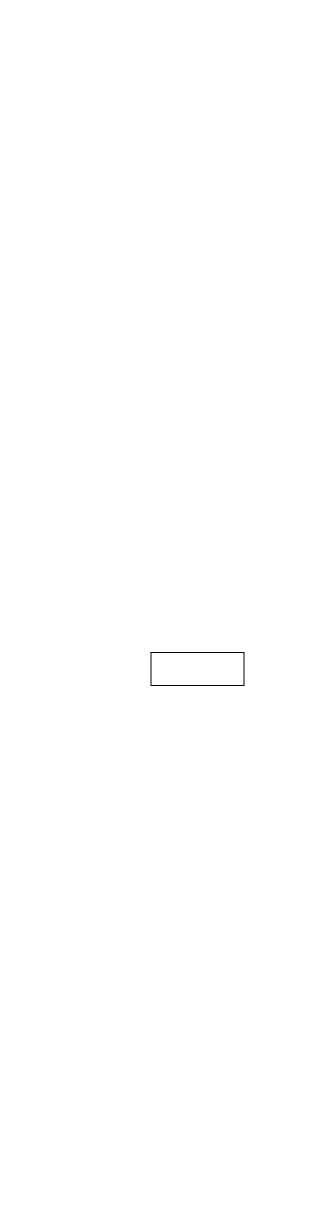

The diagram above was exported from draw.io. Its source (the exported page's mxGraphModel, read from the mxfile embedded in the PNG):
<mxGraphModel dx="303" dy="512" grid="0" gridSize="10" guides="1" tooltips="1" connect="1" arrows="1" fold="1" page="0" pageScale="1" pageWidth="827" pageHeight="1169" math="0" shadow="0">
  <root>
    <mxCell id="0" />
    <mxCell id="1" parent="0" />
    <mxCell id="58" style="edgeStyle=none;html=1;exitX=0.5;exitY=1;exitDx=0;exitDy=0;entryX=0.5;entryY=0;entryDx=0;entryDy=0;fontSize=18;fontColor=#FFFFFF;strokeColor=#FFFFFF;fontFamily=Comic Sans MS;labelBackgroundColor=none;" parent="1" source="2" target="57" edge="1">
      <mxGeometry relative="1" as="geometry" />
    </mxCell>
    <mxCell id="2" value="&lt;font&gt;inputArray&lt;/font&gt;" style="rounded=0;whiteSpace=wrap;html=1;strokeColor=#FFFFFF;fontFamily=Comic Sans MS;fontColor=#FFFFFF;labelBackgroundColor=none;fillColor=none;" parent="1" vertex="1">
      <mxGeometry x="388" y="96" width="120" height="40" as="geometry" />
    </mxCell>
    <mxCell id="32" style="edgeStyle=none;html=1;entryX=0.5;entryY=0;entryDx=0;entryDy=0;strokeColor=#FFFFFF;fontFamily=Comic Sans MS;fontColor=#FFFFFF;labelBackgroundColor=none;" parent="1" source="6" edge="1">
      <mxGeometry relative="1" as="geometry">
        <mxPoint x="449" y="642" as="targetPoint" />
      </mxGeometry>
    </mxCell>
    <mxCell id="6" value="&lt;div style=&quot;line-height: 19px&quot;&gt;&lt;span style=&quot;font-size: 18px&quot;&gt;WriteNewArray&lt;/span&gt;&lt;/div&gt;" style="rounded=0;whiteSpace=wrap;html=1;strokeColor=#FFFFFF;align=center;fontFamily=Comic Sans MS;fontColor=#FFFFFF;labelBackgroundColor=none;fillColor=none;" parent="1" vertex="1">
      <mxGeometry x="354" y="573" width="190" height="40" as="geometry" />
    </mxCell>
    <mxCell id="29" style="edgeStyle=none;html=1;entryX=0.5;entryY=0;entryDx=0;entryDy=0;strokeColor=#FFFFFF;fontFamily=Comic Sans MS;fontColor=#FFFFFF;labelBackgroundColor=none;" parent="1" target="10" edge="1">
      <mxGeometry relative="1" as="geometry">
        <mxPoint x="449.3600000000001" y="678.0000000000002" as="sourcePoint" />
      </mxGeometry>
    </mxCell>
    <mxCell id="15" style="edgeStyle=none;html=1;entryX=0.5;entryY=0;entryDx=0;entryDy=0;strokeColor=#FFFFFF;fontFamily=Comic Sans MS;fontColor=#FFFFFF;labelBackgroundColor=none;" parent="1" source="10" target="11" edge="1">
      <mxGeometry relative="1" as="geometry" />
    </mxCell>
    <mxCell id="73" value="Yes" style="edgeLabel;html=1;align=center;verticalAlign=middle;resizable=0;points=[];fontSize=10;fontColor=#FFFFFF;fontFamily=Comic Sans MS;labelBackgroundColor=default;" parent="15" vertex="1" connectable="0">
      <mxGeometry x="-0.45" y="-1" relative="1" as="geometry">
        <mxPoint x="11" y="-1" as="offset" />
      </mxGeometry>
    </mxCell>
    <mxCell id="31" style="edgeStyle=none;html=1;entryX=0.5;entryY=0;entryDx=0;entryDy=0;strokeColor=#FFFFFF;fontFamily=Comic Sans MS;fontColor=#FFFFFF;labelBackgroundColor=none;" parent="1" source="10" target="30" edge="1">
      <mxGeometry relative="1" as="geometry">
        <Array as="points">
          <mxPoint x="570" y="740" />
          <mxPoint x="570" y="1030" />
          <mxPoint x="450" y="1030" />
        </Array>
      </mxGeometry>
    </mxCell>
    <mxCell id="10" value="i &amp;lt; oldArray.Lenght" style="rhombus;whiteSpace=wrap;html=1;strokeColor=#FFFFFF;fontFamily=Comic Sans MS;fontColor=#FFFFFF;labelBackgroundColor=none;fillColor=none;" parent="1" vertex="1">
      <mxGeometry x="370" y="710" width="160" height="60" as="geometry" />
    </mxCell>
    <mxCell id="16" style="edgeStyle=none;html=1;entryX=0.5;entryY=0;entryDx=0;entryDy=0;strokeColor=#FFFFFF;fontFamily=Comic Sans MS;fontColor=#FFFFFF;labelBackgroundColor=none;" parent="1" source="11" target="12" edge="1">
      <mxGeometry relative="1" as="geometry" />
    </mxCell>
    <mxCell id="77" style="edgeStyle=none;html=1;exitX=0;exitY=0.5;exitDx=0;exitDy=0;entryX=1;entryY=0.5;entryDx=0;entryDy=0;fontSize=10;fontColor=#FFFFFF;strokeColor=#FFFFFF;fontFamily=Comic Sans MS;labelBackgroundColor=none;" parent="1" source="11" target="20" edge="1">
      <mxGeometry relative="1" as="geometry" />
    </mxCell>
    <mxCell id="80" value="No" style="edgeLabel;html=1;align=center;verticalAlign=middle;resizable=0;points=[];fontSize=10;fontColor=#FFFFFF;fontFamily=Comic Sans MS;labelBackgroundColor=default;" parent="77" vertex="1" connectable="0">
      <mxGeometry x="-0.2952" y="3" relative="1" as="geometry">
        <mxPoint x="-2" y="-15" as="offset" />
      </mxGeometry>
    </mxCell>
    <mxCell id="11" value="&lt;div style=&quot;line-height: 19px&quot;&gt;&lt;font size=&quot;1&quot;&gt;oldArray[i].Lenght &amp;lt;= lenghtLimit&lt;/font&gt;&lt;/div&gt;" style="rhombus;whiteSpace=wrap;html=1;strokeColor=#FFFFFF;fontFamily=Comic Sans MS;fontColor=#FFFFFF;labelBackgroundColor=none;fillColor=none;" parent="1" vertex="1">
      <mxGeometry x="353.5" y="811.5" width="189" height="57" as="geometry" />
    </mxCell>
    <mxCell id="19" style="edgeStyle=none;html=1;entryX=0.5;entryY=0;entryDx=0;entryDy=0;strokeColor=#FFFFFF;fontFamily=Comic Sans MS;fontColor=#FFFFFF;labelBackgroundColor=none;" parent="1" source="12" target="13" edge="1">
      <mxGeometry relative="1" as="geometry" />
    </mxCell>
    <mxCell id="12" value="newArray[temp] = oldArray[i]" style="rounded=0;whiteSpace=wrap;html=1;strokeColor=#FFFFFF;fontFamily=Comic Sans MS;fontColor=#FFFFFF;labelBackgroundColor=none;fillColor=none;" parent="1" vertex="1">
      <mxGeometry x="337" y="914" width="226" height="34" as="geometry" />
    </mxCell>
    <mxCell id="78" style="edgeStyle=none;html=1;exitX=0;exitY=0.5;exitDx=0;exitDy=0;entryX=0.5;entryY=1;entryDx=0;entryDy=0;fontSize=10;fontColor=#FFFFFF;strokeColor=#FFFFFF;fontFamily=Comic Sans MS;labelBackgroundColor=none;" parent="1" source="13" target="20" edge="1">
      <mxGeometry relative="1" as="geometry">
        <Array as="points">
          <mxPoint x="279" y="990" />
        </Array>
      </mxGeometry>
    </mxCell>
    <mxCell id="13" value="&lt;font&gt;temp++&lt;/font&gt;" style="rounded=0;whiteSpace=wrap;html=1;strokeColor=#FFFFFF;fontFamily=Comic Sans MS;fontColor=#FFFFFF;labelBackgroundColor=none;fillColor=none;" parent="1" vertex="1">
      <mxGeometry x="414.5" y="970" width="69" height="40" as="geometry" />
    </mxCell>
    <mxCell id="79" style="edgeStyle=none;html=1;exitX=0.5;exitY=0;exitDx=0;exitDy=0;entryX=0;entryY=0.5;entryDx=0;entryDy=0;fontSize=10;fontColor=#FFFFFF;strokeColor=#FFFFFF;fontFamily=Comic Sans MS;labelBackgroundColor=none;" parent="1" source="20" target="10" edge="1">
      <mxGeometry relative="1" as="geometry">
        <Array as="points">
          <mxPoint x="279" y="740" />
        </Array>
      </mxGeometry>
    </mxCell>
    <mxCell id="20" value="&lt;font&gt;i++&lt;/font&gt;" style="rounded=0;whiteSpace=wrap;html=1;strokeColor=#FFFFFF;fontFamily=Comic Sans MS;fontColor=#FFFFFF;labelBackgroundColor=none;fillColor=none;" parent="1" vertex="1">
      <mxGeometry x="251" y="827.5" width="56" height="25" as="geometry" />
    </mxCell>
    <mxCell id="82" value="" style="edgeStyle=none;html=1;fontSize=10;fontColor=#FFFFFF;strokeColor=#FFFFFF;fontFamily=Comic Sans MS;labelBackgroundColor=none;" parent="1" source="30" target="81" edge="1">
      <mxGeometry relative="1" as="geometry" />
    </mxCell>
    <mxCell id="30" value="&lt;font&gt;NewArray&lt;/font&gt;" style="shape=document;whiteSpace=wrap;html=1;boundedLbl=1;strokeColor=#FFFFFF;fontFamily=Comic Sans MS;fontColor=#FFFFFF;labelBackgroundColor=none;fillColor=none;" parent="1" vertex="1">
      <mxGeometry x="400" y="1060" width="100" height="50" as="geometry" />
    </mxCell>
    <mxCell id="36" style="edgeStyle=none;html=1;entryX=0.5;entryY=0;entryDx=0;entryDy=0;strokeColor=#FFFFFF;fontFamily=Comic Sans MS;fontColor=#FFFFFF;labelBackgroundColor=none;" parent="1" source="37" target="39" edge="1">
      <mxGeometry relative="1" as="geometry" />
    </mxCell>
    <mxCell id="37" value="&lt;font&gt;result = 0&lt;br&gt;i = 0&lt;/font&gt;" style="rounded=0;whiteSpace=wrap;html=1;strokeColor=#FFFFFF;fontFamily=Comic Sans MS;fontColor=#FFFFFF;labelBackgroundColor=none;fillColor=none;" parent="1" vertex="1">
      <mxGeometry x="407" y="216" width="82" height="29" as="geometry" />
    </mxCell>
    <mxCell id="38" style="edgeStyle=none;html=1;entryX=0.5;entryY=0;entryDx=0;entryDy=0;strokeColor=#FFFFFF;fontFamily=Comic Sans MS;fontColor=#FFFFFF;labelBackgroundColor=none;" parent="1" source="39" target="42" edge="1">
      <mxGeometry relative="1" as="geometry" />
    </mxCell>
    <mxCell id="66" value="Yes" style="edgeLabel;html=1;align=center;verticalAlign=middle;resizable=0;points=[];fontSize=10;fontColor=#FFFFFF;fontFamily=Comic Sans MS;labelBackgroundColor=default;" parent="38" vertex="1" connectable="0">
      <mxGeometry x="-0.45" y="-1" relative="1" as="geometry">
        <mxPoint x="10" as="offset" />
      </mxGeometry>
    </mxCell>
    <mxCell id="56" style="edgeStyle=none;html=1;strokeColor=#FFFFFF;fontFamily=Comic Sans MS;fontColor=#FFFFFF;labelBackgroundColor=none;" parent="1" source="39" target="6" edge="1">
      <mxGeometry relative="1" as="geometry">
        <Array as="points">
          <mxPoint x="566" y="304" />
          <mxPoint x="566" y="367" />
          <mxPoint x="566" y="499" />
          <mxPoint x="566" y="530" />
          <mxPoint x="449" y="530" />
        </Array>
      </mxGeometry>
    </mxCell>
    <mxCell id="72" value="No" style="edgeLabel;html=1;align=center;verticalAlign=middle;resizable=0;points=[];fontSize=10;fontColor=#FFFFFF;fontFamily=Comic Sans MS;labelBackgroundColor=none;" parent="56" vertex="1" connectable="0">
      <mxGeometry x="-0.9122" y="-1" relative="1" as="geometry">
        <mxPoint x="1" y="-6" as="offset" />
      </mxGeometry>
    </mxCell>
    <mxCell id="39" value="i&amp;lt;array.Lenght" style="rhombus;whiteSpace=wrap;html=1;strokeColor=#FFFFFF;fontFamily=Comic Sans MS;fontColor=#FFFFFF;labelBackgroundColor=none;fillColor=none;" parent="1" vertex="1">
      <mxGeometry x="369" y="274" width="160" height="60" as="geometry" />
    </mxCell>
    <mxCell id="40" style="edgeStyle=none;html=1;entryX=0.5;entryY=0;entryDx=0;entryDy=0;strokeColor=#FFFFFF;fontFamily=Comic Sans MS;fontColor=#FFFFFF;labelBackgroundColor=none;" parent="1" source="42" edge="1">
      <mxGeometry relative="1" as="geometry">
        <mxPoint x="449" y="464" as="targetPoint" />
      </mxGeometry>
    </mxCell>
    <mxCell id="83" style="edgeStyle=none;html=1;exitX=0;exitY=0.5;exitDx=0;exitDy=0;entryX=1;entryY=0.5;entryDx=0;entryDy=0;fontSize=10;fontColor=#FFFFFF;strokeColor=#FFFFFF;fontFamily=Comic Sans MS;labelBackgroundColor=none;" parent="1" source="42" target="51" edge="1">
      <mxGeometry relative="1" as="geometry" />
    </mxCell>
    <mxCell id="84" value="No" style="edgeLabel;html=1;align=center;verticalAlign=middle;resizable=0;points=[];fontSize=10;fontColor=#FFFFFF;fontFamily=Comic Sans MS;labelBackgroundColor=default;" parent="83" vertex="1" connectable="0">
      <mxGeometry x="-0.4815" y="-1" relative="1" as="geometry">
        <mxPoint x="-4" y="-6" as="offset" />
      </mxGeometry>
    </mxCell>
    <mxCell id="42" value="&lt;div style=&quot;line-height: 19px&quot;&gt;&lt;font style=&quot;font-size: 10px&quot;&gt;array[i].Length &amp;lt;= lengthLimit&lt;/font&gt;&lt;/div&gt;" style="rhombus;whiteSpace=wrap;html=1;strokeColor=#FFFFFF;fontFamily=Comic Sans MS;fontColor=#FFFFFF;labelBackgroundColor=none;fillColor=none;" parent="1" vertex="1">
      <mxGeometry x="345" y="371" width="210" height="56" as="geometry" />
    </mxCell>
    <mxCell id="75" style="edgeStyle=none;html=1;exitX=0;exitY=0.5;exitDx=0;exitDy=0;entryX=0.5;entryY=1;entryDx=0;entryDy=0;fontSize=10;fontColor=#FFFFFF;strokeColor=#FFFFFF;fontFamily=Comic Sans MS;labelBackgroundColor=none;" parent="1" source="46" target="51" edge="1">
      <mxGeometry relative="1" as="geometry">
        <Array as="points">
          <mxPoint x="285" y="480" />
        </Array>
      </mxGeometry>
    </mxCell>
    <mxCell id="46" value="&lt;font&gt;result++&lt;/font&gt;" style="rounded=0;whiteSpace=wrap;html=1;strokeColor=#FFFFFF;fontFamily=Comic Sans MS;fontColor=#FFFFFF;labelBackgroundColor=none;fillColor=none;" parent="1" vertex="1">
      <mxGeometry x="411" y="463" width="78" height="34" as="geometry" />
    </mxCell>
    <mxCell id="76" style="edgeStyle=none;html=1;exitX=0.5;exitY=0;exitDx=0;exitDy=0;entryX=0;entryY=0.5;entryDx=0;entryDy=0;fontSize=10;fontColor=#FFFFFF;strokeColor=#FFFFFF;fontFamily=Comic Sans MS;labelBackgroundColor=none;" parent="1" source="51" target="39" edge="1">
      <mxGeometry relative="1" as="geometry">
        <Array as="points">
          <mxPoint x="285" y="304" />
        </Array>
      </mxGeometry>
    </mxCell>
    <mxCell id="51" value="&lt;font&gt;i++&lt;/font&gt;" style="rounded=0;whiteSpace=wrap;html=1;strokeColor=#FFFFFF;fontFamily=Comic Sans MS;fontColor=#FFFFFF;labelBackgroundColor=none;fillColor=none;" parent="1" vertex="1">
      <mxGeometry x="259" y="388.5" width="50" height="21" as="geometry" />
    </mxCell>
    <mxCell id="59" style="edgeStyle=none;html=1;exitX=0.5;exitY=1;exitDx=0;exitDy=0;entryX=0.5;entryY=0;entryDx=0;entryDy=0;fontSize=18;fontColor=#FFFFFF;strokeColor=#FFFFFF;fontFamily=Comic Sans MS;labelBackgroundColor=none;" parent="1" source="57" target="37" edge="1">
      <mxGeometry relative="1" as="geometry" />
    </mxCell>
    <mxCell id="57" value="&lt;span style=&quot;font-size: 14px&quot;&gt;&lt;font&gt;lenghtLimit=3&lt;/font&gt;&lt;/span&gt;" style="rounded=0;whiteSpace=wrap;html=1;strokeColor=#FFFFFF;fontFamily=Comic Sans MS;fontColor=#FFFFFF;labelBackgroundColor=none;fillColor=none;" parent="1" vertex="1">
      <mxGeometry x="391.5" y="161" width="113" height="30" as="geometry" />
    </mxCell>
    <mxCell id="61" style="edgeStyle=none;html=1;exitX=0.5;exitY=1;exitDx=0;exitDy=0;entryX=0.5;entryY=0;entryDx=0;entryDy=0;fontSize=18;fontColor=#FFFFFF;strokeColor=#FFFFFF;fontFamily=Comic Sans MS;labelBackgroundColor=none;" parent="1" source="60" target="2" edge="1">
      <mxGeometry relative="1" as="geometry" />
    </mxCell>
    <mxCell id="60" value="&lt;b&gt;&lt;font&gt;START&lt;/font&gt;&lt;/b&gt;" style="ellipse;whiteSpace=wrap;html=1;labelBackgroundColor=none;fontSize=18;fontColor=#FFFFFF;strokeColor=#FFFFFF;fontFamily=Comic Sans MS;fillColor=none;" parent="1" vertex="1">
      <mxGeometry x="389" y="-9" width="120" height="80" as="geometry" />
    </mxCell>
    <mxCell id="67" value="&lt;font&gt;Yes&lt;/font&gt;" style="edgeLabel;html=1;align=center;verticalAlign=middle;resizable=0;points=[];fontSize=10;fontColor=#FFFFFF;fontFamily=Comic Sans MS;labelBackgroundColor=default;" parent="1" vertex="1" connectable="0">
      <mxGeometry x="516" y="437.0033333333333" as="geometry">
        <mxPoint x="-57" y="1" as="offset" />
      </mxGeometry>
    </mxCell>
    <mxCell id="69" value="&lt;span style=&quot;font-size: 10px&quot;&gt;No&lt;/span&gt;" style="edgeLabel;html=1;align=center;verticalAlign=middle;resizable=0;points=[];fontSize=18;fontColor=#FFFFFF;fontFamily=Comic Sans MS;labelBackgroundColor=default;" parent="1" vertex="1" connectable="0">
      <mxGeometry x="570.9966666666668" y="310" as="geometry">
        <mxPoint x="-26" y="418" as="offset" />
      </mxGeometry>
    </mxCell>
    <mxCell id="74" value="Yes" style="edgeLabel;html=1;align=center;verticalAlign=middle;resizable=0;points=[];fontSize=10;fontColor=#FFFFFF;fontFamily=Comic Sans MS;labelBackgroundColor=default;" parent="1" vertex="1" connectable="0">
      <mxGeometry x="474" y="790.8333333333333" as="geometry">
        <mxPoint x="-13" y="90" as="offset" />
      </mxGeometry>
    </mxCell>
    <mxCell id="81" value="&lt;font style=&quot;font-size: 18px&quot;&gt;&lt;b&gt;END&lt;/b&gt;&lt;/font&gt;" style="ellipse;whiteSpace=wrap;html=1;strokeColor=#FFFFFF;fontFamily=Comic Sans MS;fontColor=#FFFFFF;labelBackgroundColor=none;fillColor=none;" parent="1" vertex="1">
      <mxGeometry x="390" y="1139" width="120" height="60" as="geometry" />
    </mxCell>
    <mxCell id="89" value="&lt;span style=&quot;font-family: &amp;quot;comic sans ms&amp;quot;&quot;&gt;temp = 0&lt;/span&gt;&lt;br style=&quot;font-family: &amp;quot;comic sans ms&amp;quot;&quot;&gt;&lt;span style=&quot;font-family: &amp;quot;comic sans ms&amp;quot;&quot;&gt;i = 0&lt;/span&gt;" style="rounded=0;whiteSpace=wrap;html=1;labelBackgroundColor=none;fontFamily=Comic Sans MS;fontColor=#FFFFFF;fillColor=none;labelBorderColor=none;" vertex="1" parent="1">
      <mxGeometry x="401.5" y="643" width="93" height="33" as="geometry" />
    </mxCell>
  </root>
</mxGraphModel>